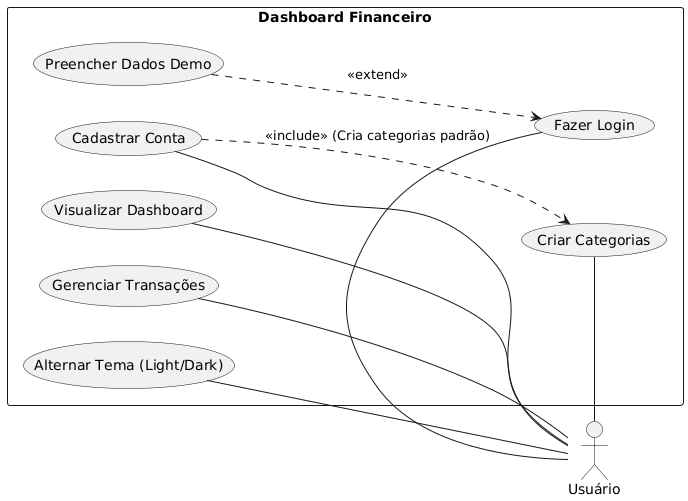

The diagram above was rendered by PlantUML. Its source (embedded in the PNG):
@startuml
left to right direction
skinparam packageStyle rectangle

actor "Usuário" as User

rectangle "Dashboard Financeiro" {
  usecase "Cadastrar Conta" as UC1
  usecase "Fazer Login" as UC2
  usecase "Preencher Dados Demo" as UC3
  usecase "Visualizar Dashboard" as UC4
  usecase "Gerenciar Transações" as UC5
  usecase "Criar Categorias" as UC6
  usecase "Alternar Tema (Light/Dark)" as UC7
  
  (UC1) ..> (UC6) : <<include>> (Cria categorias padrão)
  (UC3) ..> (UC2) : <<extend>>
  (UC4) -- User
  (UC5) -- User
  (UC6) -- User
  (UC7) -- User
}

User -- UC1
User -- UC2
@enduml